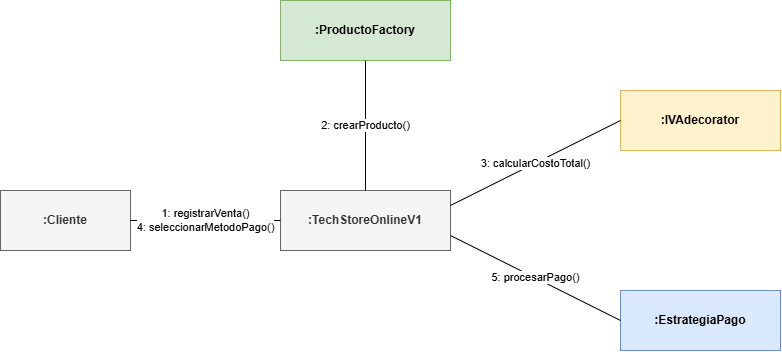

The diagram above was exported from draw.io. Its source (the exported page's mxGraphModel, read from the mxfile embedded in the PNG):
<mxGraphModel dx="732" dy="710" grid="0" gridSize="10" guides="1" tooltips="1" connect="1" arrows="1" fold="1" page="0" pageScale="1" pageWidth="827" pageHeight="1169" math="0" shadow="0">
  <root>
    <mxCell id="0" />
    <mxCell id="1" parent="0" />
    <mxCell id="obj_cliente" parent="1" style="rounded=0;whiteSpace=wrap;html=1;fillColor=#f5f5f5;strokeColor=#666666;fontColor=#333333;fontStyle=1;" value=":Cliente" vertex="1">
      <mxGeometry height="60" width="130" x="60" y="240" as="geometry" />
    </mxCell>
    <mxCell id="obj_tienda" parent="1" style="rounded=0;whiteSpace=wrap;html=1;fillColor=#f5f5f5;strokeColor=#666666;fontColor=#333333;fontStyle=1;" value=":TechStoreOnlineV1" vertex="1">
      <mxGeometry height="60" width="170" x="340" y="240" as="geometry" />
    </mxCell>
    <mxCell id="obj_factory" parent="1" style="rounded=0;whiteSpace=wrap;html=1;fillColor=#d5e8d4;strokeColor=#82b366;fontColor=#000000;fontStyle=1;" value=":ProductoFactory" vertex="1">
      <mxGeometry height="60" width="170" x="340" y="50" as="geometry" />
    </mxCell>
    <mxCell id="obj_decorator" parent="1" style="rounded=0;whiteSpace=wrap;html=1;fillColor=#fff2cc;strokeColor=#d6b656;fontColor=#000000;fontStyle=1;" value=":IVAdecorator" vertex="1">
      <mxGeometry height="60" width="160" x="680" y="140" as="geometry" />
    </mxCell>
    <mxCell id="obj_strategy" parent="1" style="rounded=0;whiteSpace=wrap;html=1;fillColor=#dae8fc;strokeColor=#6c8ebf;fontColor=#000000;fontStyle=1;" value=":EstrategiaPago" vertex="1">
      <mxGeometry height="60" width="160" x="680" y="340" as="geometry" />
    </mxCell>
    <mxCell id="link1" edge="1" parent="1" source="obj_cliente" style="endArrow=none;html=1;rounded=0;exitX=1;exitY=0.5;exitDx=0;exitDy=0;entryX=0;entryY=0.5;entryDx=0;entryDy=0;fontSize=11;" target="obj_tienda" value="1: registrarVenta() &#10; 4: seleccionarMetodoPago()">
      <mxGeometry relative="1" as="geometry" />
    </mxCell>
    <mxCell id="link2" edge="1" parent="1" source="obj_tienda" style="endArrow=none;html=1;rounded=0;exitX=0.5;exitY=0;exitDx=0;exitDy=0;entryX=0.5;entryY=1;entryDx=0;entryDy=0;fontSize=11;" target="obj_factory" value="2: crearProducto()">
      <mxGeometry relative="1" as="geometry" />
    </mxCell>
    <mxCell id="link3" edge="1" parent="1" source="obj_tienda" style="endArrow=none;html=1;rounded=0;exitX=1;exitY=0.25;exitDx=0;exitDy=0;entryX=0;entryY=0.5;entryDx=0;entryDy=0;fontSize=11;" target="obj_decorator" value="3: calcularCostoTotal()">
      <mxGeometry relative="1" as="geometry" />
    </mxCell>
    <mxCell id="link4" edge="1" parent="1" source="obj_tienda" style="endArrow=none;html=1;rounded=0;exitX=1;exitY=0.75;exitDx=0;exitDy=0;entryX=0;entryY=0.5;entryDx=0;entryDy=0;fontSize=11;" target="obj_strategy" value="5: procesarPago()">
      <mxGeometry relative="1" as="geometry" />
    </mxCell>
  </root>
</mxGraphModel>